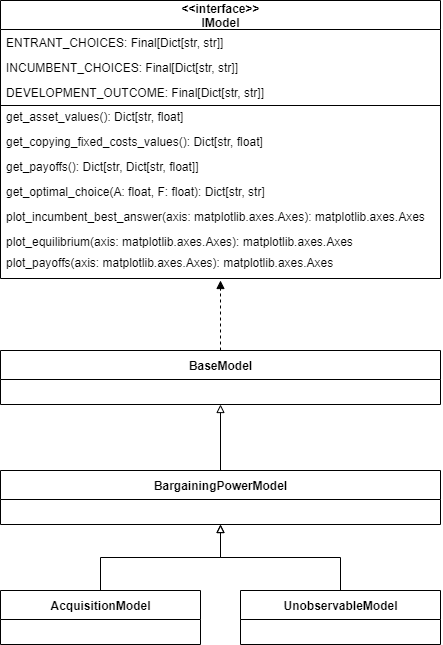

The diagram above was exported from draw.io. Its source (the exported page's mxGraphModel, read from the mxfile embedded in the PNG):
<mxGraphModel dx="2076" dy="1198" grid="1" gridSize="10" guides="1" tooltips="1" connect="1" arrows="1" fold="1" page="1" pageScale="1" pageWidth="1100" pageHeight="850" math="0" shadow="0">
  <root>
    <mxCell id="7RVAJ6k8VL6sLSRb9VVF-0" />
    <mxCell id="7RVAJ6k8VL6sLSRb9VVF-1" parent="7RVAJ6k8VL6sLSRb9VVF-0" />
    <mxCell id="7RVAJ6k8VL6sLSRb9VVF-2" value="&amp;lt;&amp;lt;interface&amp;gt;&amp;gt;&lt;br&gt;IModel" style="swimlane;fontStyle=1;align=center;verticalAlign=middle;childLayout=stackLayout;horizontal=1;startSize=29;horizontalStack=0;resizeParent=1;resizeParentMax=0;resizeLast=0;collapsible=0;marginBottom=0;html=1;" vertex="1" parent="7RVAJ6k8VL6sLSRb9VVF-1">
      <mxGeometry x="240" y="50" width="440" height="278" as="geometry" />
    </mxCell>
    <mxCell id="7RVAJ6k8VL6sLSRb9VVF-3" value="ENTRANT_CHOICES: Final[Dict[str, str]]" style="text;html=1;strokeColor=none;fillColor=none;align=left;verticalAlign=middle;spacingLeft=4;spacingRight=4;overflow=hidden;rotatable=0;points=[[0,0.5],[1,0.5]];portConstraint=eastwest;" vertex="1" parent="7RVAJ6k8VL6sLSRb9VVF-2">
      <mxGeometry y="29" width="440" height="25" as="geometry" />
    </mxCell>
    <mxCell id="7RVAJ6k8VL6sLSRb9VVF-4" value="INCUMBENT_CHOICES: Final[Dict[str, str]]" style="text;html=1;strokeColor=none;fillColor=none;align=left;verticalAlign=middle;spacingLeft=4;spacingRight=4;overflow=hidden;rotatable=0;points=[[0,0.5],[1,0.5]];portConstraint=eastwest;" vertex="1" parent="7RVAJ6k8VL6sLSRb9VVF-2">
      <mxGeometry y="54" width="440" height="25" as="geometry" />
    </mxCell>
    <mxCell id="7RVAJ6k8VL6sLSRb9VVF-5" value="DEVELOPMENT_OUTCOME: Final[Dict[str, str]]" style="text;html=1;strokeColor=none;fillColor=none;align=left;verticalAlign=middle;spacingLeft=4;spacingRight=4;overflow=hidden;rotatable=0;points=[[0,0.5],[1,0.5]];portConstraint=eastwest;" vertex="1" parent="7RVAJ6k8VL6sLSRb9VVF-2">
      <mxGeometry y="79" width="440" height="25" as="geometry" />
    </mxCell>
    <mxCell id="7RVAJ6k8VL6sLSRb9VVF-6" value="get_asset_values(): Dict[str, float]" style="text;html=1;strokeColor=none;fillColor=none;align=left;verticalAlign=middle;spacingLeft=4;spacingRight=4;overflow=hidden;rotatable=0;points=[[0,0.5],[1,0.5]];portConstraint=eastwest;" vertex="1" parent="7RVAJ6k8VL6sLSRb9VVF-2">
      <mxGeometry y="104" width="440" height="24" as="geometry" />
    </mxCell>
    <mxCell id="7RVAJ6k8VL6sLSRb9VVF-7" value="get_copying_fixed_costs_values(): Dict[str, float]" style="text;html=1;strokeColor=none;fillColor=none;align=left;verticalAlign=middle;spacingLeft=4;spacingRight=4;overflow=hidden;rotatable=0;points=[[0,0.5],[1,0.5]];portConstraint=eastwest;" vertex="1" parent="7RVAJ6k8VL6sLSRb9VVF-2">
      <mxGeometry y="128" width="440" height="25" as="geometry" />
    </mxCell>
    <mxCell id="7RVAJ6k8VL6sLSRb9VVF-8" value="get_payoffs(): Dict[str, Dict[str, float]]" style="text;html=1;strokeColor=none;fillColor=none;align=left;verticalAlign=middle;spacingLeft=4;spacingRight=4;overflow=hidden;rotatable=0;points=[[0,0.5],[1,0.5]];portConstraint=eastwest;" vertex="1" parent="7RVAJ6k8VL6sLSRb9VVF-2">
      <mxGeometry y="153" width="440" height="25" as="geometry" />
    </mxCell>
    <mxCell id="7RVAJ6k8VL6sLSRb9VVF-9" value="get_optimal_choice(A: float, F: float): Dict[str, str]" style="text;html=1;strokeColor=none;fillColor=none;align=left;verticalAlign=middle;spacingLeft=4;spacingRight=4;overflow=hidden;rotatable=0;points=[[0,0.5],[1,0.5]];portConstraint=eastwest;" vertex="1" parent="7RVAJ6k8VL6sLSRb9VVF-2">
      <mxGeometry y="178" width="440" height="25" as="geometry" />
    </mxCell>
    <mxCell id="7RVAJ6k8VL6sLSRb9VVF-10" value="plot_incumbent_best_answer(axis: matplotlib.axes.Axes): matplotlib.axes.Axes" style="text;html=1;strokeColor=none;fillColor=none;align=left;verticalAlign=middle;spacingLeft=4;spacingRight=4;overflow=hidden;rotatable=0;points=[[0,0.5],[1,0.5]];portConstraint=eastwest;" vertex="1" parent="7RVAJ6k8VL6sLSRb9VVF-2">
      <mxGeometry y="203" width="440" height="25" as="geometry" />
    </mxCell>
    <mxCell id="7RVAJ6k8VL6sLSRb9VVF-11" value="plot_equilibrium(axis: matplotlib.axes.Axes): matplotlib.axes.Axes" style="text;html=1;strokeColor=none;fillColor=none;align=left;verticalAlign=middle;spacingLeft=4;spacingRight=4;overflow=hidden;rotatable=0;points=[[0,0.5],[1,0.5]];portConstraint=eastwest;" vertex="1" parent="7RVAJ6k8VL6sLSRb9VVF-2">
      <mxGeometry y="228" width="440" height="25" as="geometry" />
    </mxCell>
    <mxCell id="7RVAJ6k8VL6sLSRb9VVF-12" value="plot_payoffs(axis: matplotlib.axes.Axes)&lt;span style=&quot;color: rgba(0 , 0 , 0 , 0) ; font-family: monospace ; font-size: 0px&quot;&gt;%&amp;gt;:: m&lt;/span&gt;: matplotlib.axes.Axes&lt;span style=&quot;color: rgba(0 , 0 , 0 , 0) ; font-family: monospace ; font-size: 0px&quot;&gt;&lt;br&gt;3CmxGraphModel%3E%3Croot%3E%3CmxCell%20id%3D%220%22%2F%3E%3CmxCell%20id%3D%221%22%20parent%3D%220%22%2F%3E%3CmxCell%20id%3D%222%22%20value%3D%22get_copying_fixed_costs_values()%3A%20Dict%5Bstr%2C%20float%5D%22%20style%3D%22text%3Bhtml%3D1%3BstrokeColor%3Dnone%3BfillColor%3Dnone%3Balign%3Dleft%3BverticalAlign%3Dmiddle%3BspacingLeft%3D4%3BspacingRight%3D4%3Boverflow%3Dhidden%3Brotatable%3D0%3Bpoints%3D%5B%5B0%2C0.5%5D%2C%5B1%2C0.5%5D%5D%3BportConstraint%3Deastwest%3B%22%20vertex%3D%221%22%20parent%3D%221%22%3E%3CmxGeometry%20x%3D%22240%22%20y%3D%22174%22%20width%3D%22280%22%20height%3D%2225%22%20as%3D%22geometry%22%2F%3E%3C%2FmxCell%3E%3C%2Froot%3E%3C%2FmxGraphModel%3E&lt;/span&gt;&lt;span style=&quot;color: rgba(0 , 0 , 0 , 0) ; font-family: monospace ; font-size: 0px&quot;&gt;%3CmxGraphModel%3E%3Croot%3E%3CmxCell%20id%3D%220%22%2F%3E%3CmxCell%20id%3D%221%22%20parent%3D%220%22%2F%3E%3CmxCell%20id%3D%222%22%20value%3D%22get_copying_fixed_costs_values()%3A%20Dict%5Bstr%2C%20float%5D%22%20style%3D%22text%3Bhtml%3D1%3BstrokeColor%3Dnone%3BfillColor%3Dnone%3Balign%3Dleft%3BverticalAlign%3Dmiddle%3BspacingLeft%3D4%3BspacingRight%3D4%3Boverflow%3Dhidden%3Brotatable%3D0%3Bpoints%3D%5B%5B0%2C0.5%5D%2C%5B1%2C0.5%5D%5D%3BportConstraint%3Deastwest%3B%22%20vertex%3D%221%22%20parent%3D%221%22%3E%3CmxGeometry%20x%3D%22240%22%20y%3D%22174%22%20width%3D%22280%22%20height%3D%2225%22%20as%3D%22geometry%22%2F%3E%3C%2FmxCell%3E%3C%2Froot%3E%3C%2FmxGraphModel%3E&lt;/span&gt;" style="text;html=1;strokeColor=none;fillColor=none;align=left;verticalAlign=middle;spacingLeft=4;spacingRight=4;overflow=hidden;rotatable=0;points=[[0,0.5],[1,0.5]];portConstraint=eastwest;" vertex="1" parent="7RVAJ6k8VL6sLSRb9VVF-2">
      <mxGeometry y="253" width="440" height="25" as="geometry" />
    </mxCell>
    <mxCell id="7RVAJ6k8VL6sLSRb9VVF-13" value="" style="endArrow=none;html=1;" edge="1" parent="7RVAJ6k8VL6sLSRb9VVF-2">
      <mxGeometry width="50" height="50" relative="1" as="geometry">
        <mxPoint y="105" as="sourcePoint" />
        <mxPoint x="440" y="105" as="targetPoint" />
      </mxGeometry>
    </mxCell>
    <mxCell id="7RVAJ6k8VL6sLSRb9VVF-14" style="edgeStyle=orthogonalEdgeStyle;rounded=0;orthogonalLoop=1;jettySize=auto;html=1;exitX=0.5;exitY=0;exitDx=0;exitDy=0;endArrow=block;endFill=1;dashed=1;" edge="1" parent="7RVAJ6k8VL6sLSRb9VVF-1" source="7RVAJ6k8VL6sLSRb9VVF-15">
      <mxGeometry relative="1" as="geometry">
        <mxPoint x="460" y="330" as="targetPoint" />
      </mxGeometry>
    </mxCell>
    <mxCell id="7RVAJ6k8VL6sLSRb9VVF-15" value="BaseModel" style="swimlane;fontStyle=1;align=center;verticalAlign=middle;childLayout=stackLayout;horizontal=1;startSize=29;horizontalStack=0;resizeParent=1;resizeParentMax=0;resizeLast=0;collapsible=0;marginBottom=0;html=1;" vertex="1" parent="7RVAJ6k8VL6sLSRb9VVF-1">
      <mxGeometry x="240" y="400" width="440" height="54" as="geometry" />
    </mxCell>
    <mxCell id="7RVAJ6k8VL6sLSRb9VVF-16" style="edgeStyle=orthogonalEdgeStyle;rounded=0;orthogonalLoop=1;jettySize=auto;html=1;exitX=0.5;exitY=0;exitDx=0;exitDy=0;entryX=0.5;entryY=1;entryDx=0;entryDy=0;endArrow=block;endFill=0;" edge="1" parent="7RVAJ6k8VL6sLSRb9VVF-1" source="7RVAJ6k8VL6sLSRb9VVF-17" target="7RVAJ6k8VL6sLSRb9VVF-21">
      <mxGeometry relative="1" as="geometry" />
    </mxCell>
    <mxCell id="7RVAJ6k8VL6sLSRb9VVF-17" value="AcquisitionModel" style="swimlane;fontStyle=1;align=center;verticalAlign=middle;childLayout=stackLayout;horizontal=1;startSize=29;horizontalStack=0;resizeParent=1;resizeParentMax=0;resizeLast=0;collapsible=0;marginBottom=0;html=1;" vertex="1" parent="7RVAJ6k8VL6sLSRb9VVF-1">
      <mxGeometry x="240" y="640" width="200" height="54" as="geometry" />
    </mxCell>
    <mxCell id="7RVAJ6k8VL6sLSRb9VVF-18" style="edgeStyle=orthogonalEdgeStyle;rounded=0;orthogonalLoop=1;jettySize=auto;html=1;exitX=0.5;exitY=0;exitDx=0;exitDy=0;entryX=0.5;entryY=1;entryDx=0;entryDy=0;endArrow=block;endFill=0;" edge="1" parent="7RVAJ6k8VL6sLSRb9VVF-1" source="7RVAJ6k8VL6sLSRb9VVF-19" target="7RVAJ6k8VL6sLSRb9VVF-21">
      <mxGeometry relative="1" as="geometry" />
    </mxCell>
    <mxCell id="7RVAJ6k8VL6sLSRb9VVF-19" value="UnobservableModel" style="swimlane;fontStyle=1;align=center;verticalAlign=middle;childLayout=stackLayout;horizontal=1;startSize=29;horizontalStack=0;resizeParent=1;resizeParentMax=0;resizeLast=0;collapsible=0;marginBottom=0;html=1;" vertex="1" parent="7RVAJ6k8VL6sLSRb9VVF-1">
      <mxGeometry x="480" y="640" width="200" height="54" as="geometry" />
    </mxCell>
    <mxCell id="7RVAJ6k8VL6sLSRb9VVF-20" style="edgeStyle=orthogonalEdgeStyle;rounded=0;orthogonalLoop=1;jettySize=auto;html=1;exitX=0.5;exitY=0;exitDx=0;exitDy=0;entryX=0.5;entryY=1;entryDx=0;entryDy=0;endArrow=block;endFill=0;" edge="1" parent="7RVAJ6k8VL6sLSRb9VVF-1" source="7RVAJ6k8VL6sLSRb9VVF-21" target="7RVAJ6k8VL6sLSRb9VVF-15">
      <mxGeometry relative="1" as="geometry" />
    </mxCell>
    <mxCell id="7RVAJ6k8VL6sLSRb9VVF-21" value="BargainingPowerModel" style="swimlane;fontStyle=1;align=center;verticalAlign=middle;childLayout=stackLayout;horizontal=1;startSize=29;horizontalStack=0;resizeParent=1;resizeParentMax=0;resizeLast=0;collapsible=0;marginBottom=0;html=1;" vertex="1" parent="7RVAJ6k8VL6sLSRb9VVF-1">
      <mxGeometry x="240" y="520" width="440" height="54" as="geometry" />
    </mxCell>
  </root>
</mxGraphModel>